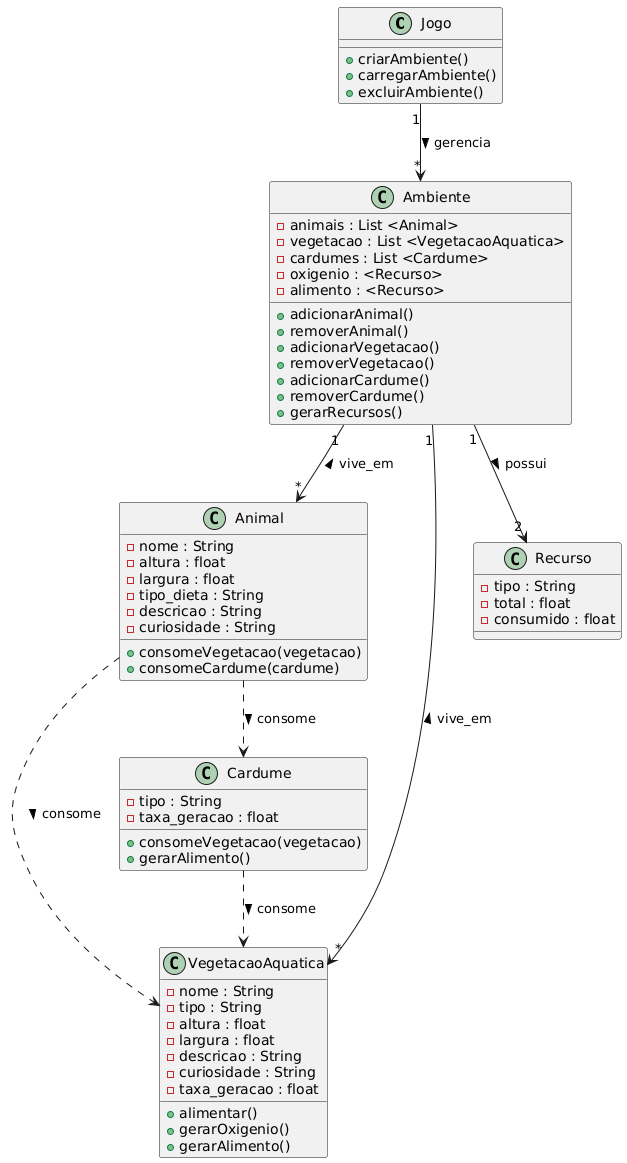

The diagram above was rendered by PlantUML. Its source (embedded in the PNG):
@startuml
' Definição das classes

class Jogo {
  + criarAmbiente()
  + carregarAmbiente()
  + excluirAmbiente()
}

class Animal {
  - nome : String
  - altura : float
  - largura : float
  - tipo_dieta : String
  - descricao : String
  - curiosidade : String
  + consomeVegetacao(vegetacao)
  + consomeCardume(cardume)
}

class VegetacaoAquatica {
  - nome : String
  - tipo : String
  - altura : float
  - largura : float
  - descricao : String
  - curiosidade : String
  - taxa_geracao : float
  + alimentar()
  + gerarOxigenio()
  + gerarAlimento()
}

class Ambiente {
  - animais : List <Animal>
  - vegetacao : List <VegetacaoAquatica>
  - cardumes : List <Cardume>
  - oxigenio : <Recurso>
  - alimento : <Recurso>
  + adicionarAnimal()
  + removerAnimal()
  + adicionarVegetacao()
  + removerVegetacao()
  + adicionarCardume()
  + removerCardume()
  + gerarRecursos()
}

class Cardume {
  - tipo : String
  - taxa_geracao : float
  + consomeVegetacao(vegetacao)
  + gerarAlimento()
}

class Recurso {
  - tipo : String
  - total : float
  - consumido : float
}

' Relacionamentos
Jogo "1" --> "*" Ambiente : gerencia >
Ambiente "1" --> "*" Animal : vive_em <
Ambiente "1" --> "*" VegetacaoAquatica : vive_em <
Ambiente "1" --> "2" Recurso : possui >
Animal ..> Cardume : consome >
Animal ..> VegetacaoAquatica : consome >
Cardume ..> VegetacaoAquatica : consome >
@enduml